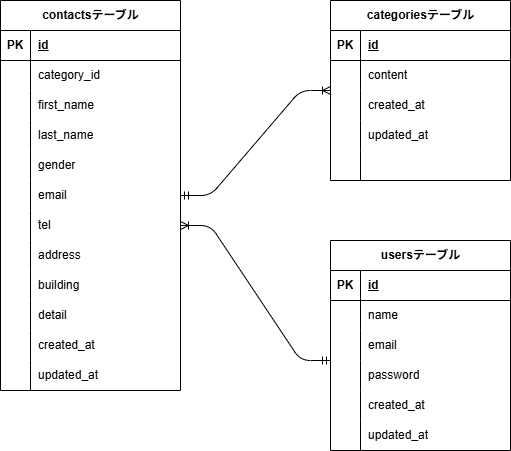

The diagram above was exported from draw.io. Its source (the exported page's mxGraphModel, read from the mxfile embedded in the PNG):
<mxGraphModel dx="576" dy="499" grid="1" gridSize="10" guides="1" tooltips="1" connect="1" arrows="1" fold="1" page="1" pageScale="1" pageWidth="827" pageHeight="1169" math="0" shadow="0">
  <root>
    <mxCell id="0" />
    <mxCell id="1" parent="0" />
    <object label="contactsテーブル" id="2">
      <mxCell style="shape=table;startSize=30;container=1;collapsible=1;childLayout=tableLayout;fixedRows=1;rowLines=0;align=center;resizeLast=1;html=1;fontStyle=1" vertex="1" parent="1">
        <mxGeometry x="30" y="120" width="180" height="390" as="geometry">
          <mxRectangle x="30" y="120" width="70" height="30" as="alternateBounds" />
        </mxGeometry>
      </mxCell>
    </object>
    <mxCell id="3" value="" style="shape=tableRow;horizontal=0;startSize=0;swimlaneHead=0;swimlaneBody=0;fillColor=none;collapsible=0;dropTarget=0;points=[[0,0.5],[1,0.5]];portConstraint=eastwest;top=0;left=0;right=0;bottom=1;" vertex="1" parent="2">
      <mxGeometry y="30" width="180" height="30" as="geometry" />
    </mxCell>
    <mxCell id="4" value="PK" style="shape=partialRectangle;connectable=0;fillColor=none;top=0;left=0;bottom=0;right=0;fontStyle=1;overflow=hidden;whiteSpace=wrap;html=1;" vertex="1" parent="3">
      <mxGeometry width="30" height="30" as="geometry">
        <mxRectangle width="30" height="30" as="alternateBounds" />
      </mxGeometry>
    </mxCell>
    <mxCell id="5" value="id" style="shape=partialRectangle;connectable=0;fillColor=none;top=0;left=0;bottom=0;right=0;align=left;spacingLeft=6;fontStyle=5;overflow=hidden;whiteSpace=wrap;html=1;" vertex="1" parent="3">
      <mxGeometry x="30" width="150" height="30" as="geometry">
        <mxRectangle width="150" height="30" as="alternateBounds" />
      </mxGeometry>
    </mxCell>
    <mxCell id="6" value="" style="shape=tableRow;horizontal=0;startSize=0;swimlaneHead=0;swimlaneBody=0;fillColor=none;collapsible=0;dropTarget=0;points=[[0,0.5],[1,0.5]];portConstraint=eastwest;top=0;left=0;right=0;bottom=0;" vertex="1" parent="2">
      <mxGeometry y="60" width="180" height="30" as="geometry" />
    </mxCell>
    <mxCell id="7" value="" style="shape=partialRectangle;connectable=0;fillColor=none;top=0;left=0;bottom=0;right=0;editable=1;overflow=hidden;whiteSpace=wrap;html=1;" vertex="1" parent="6">
      <mxGeometry width="30" height="30" as="geometry">
        <mxRectangle width="30" height="30" as="alternateBounds" />
      </mxGeometry>
    </mxCell>
    <mxCell id="8" value="category_id" style="shape=partialRectangle;connectable=0;fillColor=none;top=0;left=0;bottom=0;right=0;align=left;spacingLeft=6;overflow=hidden;whiteSpace=wrap;html=1;" vertex="1" parent="6">
      <mxGeometry x="30" width="150" height="30" as="geometry">
        <mxRectangle width="150" height="30" as="alternateBounds" />
      </mxGeometry>
    </mxCell>
    <mxCell id="9" value="" style="shape=tableRow;horizontal=0;startSize=0;swimlaneHead=0;swimlaneBody=0;fillColor=none;collapsible=0;dropTarget=0;points=[[0,0.5],[1,0.5]];portConstraint=eastwest;top=0;left=0;right=0;bottom=0;" vertex="1" parent="2">
      <mxGeometry y="90" width="180" height="30" as="geometry" />
    </mxCell>
    <mxCell id="10" value="" style="shape=partialRectangle;connectable=0;fillColor=none;top=0;left=0;bottom=0;right=0;editable=1;overflow=hidden;whiteSpace=wrap;html=1;" vertex="1" parent="9">
      <mxGeometry width="30" height="30" as="geometry">
        <mxRectangle width="30" height="30" as="alternateBounds" />
      </mxGeometry>
    </mxCell>
    <mxCell id="11" value="first_name" style="shape=partialRectangle;connectable=0;fillColor=none;top=0;left=0;bottom=0;right=0;align=left;spacingLeft=6;overflow=hidden;whiteSpace=wrap;html=1;" vertex="1" parent="9">
      <mxGeometry x="30" width="150" height="30" as="geometry">
        <mxRectangle width="150" height="30" as="alternateBounds" />
      </mxGeometry>
    </mxCell>
    <mxCell id="12" value="" style="shape=tableRow;horizontal=0;startSize=0;swimlaneHead=0;swimlaneBody=0;fillColor=none;collapsible=0;dropTarget=0;points=[[0,0.5],[1,0.5]];portConstraint=eastwest;top=0;left=0;right=0;bottom=0;" vertex="1" parent="2">
      <mxGeometry y="120" width="180" height="30" as="geometry" />
    </mxCell>
    <mxCell id="13" value="" style="shape=partialRectangle;connectable=0;fillColor=none;top=0;left=0;bottom=0;right=0;editable=1;overflow=hidden;whiteSpace=wrap;html=1;" vertex="1" parent="12">
      <mxGeometry width="30" height="30" as="geometry">
        <mxRectangle width="30" height="30" as="alternateBounds" />
      </mxGeometry>
    </mxCell>
    <mxCell id="14" value="last_name" style="shape=partialRectangle;connectable=0;fillColor=none;top=0;left=0;bottom=0;right=0;align=left;spacingLeft=6;overflow=hidden;whiteSpace=wrap;html=1;" vertex="1" parent="12">
      <mxGeometry x="30" width="150" height="30" as="geometry">
        <mxRectangle width="150" height="30" as="alternateBounds" />
      </mxGeometry>
    </mxCell>
    <mxCell id="15" value="" style="shape=tableRow;horizontal=0;startSize=0;swimlaneHead=0;swimlaneBody=0;fillColor=none;collapsible=0;dropTarget=0;points=[[0,0.5],[1,0.5]];portConstraint=eastwest;top=0;left=0;right=0;bottom=0;" vertex="1" parent="2">
      <mxGeometry y="150" width="180" height="30" as="geometry" />
    </mxCell>
    <mxCell id="16" value="" style="shape=partialRectangle;connectable=0;fillColor=none;top=0;left=0;bottom=0;right=0;editable=1;overflow=hidden;whiteSpace=wrap;html=1;" vertex="1" parent="15">
      <mxGeometry width="30" height="30" as="geometry">
        <mxRectangle width="30" height="30" as="alternateBounds" />
      </mxGeometry>
    </mxCell>
    <mxCell id="17" value="gender" style="shape=partialRectangle;connectable=0;fillColor=none;top=0;left=0;bottom=0;right=0;align=left;spacingLeft=6;overflow=hidden;whiteSpace=wrap;html=1;" vertex="1" parent="15">
      <mxGeometry x="30" width="150" height="30" as="geometry">
        <mxRectangle width="150" height="30" as="alternateBounds" />
      </mxGeometry>
    </mxCell>
    <mxCell id="18" value="" style="shape=tableRow;horizontal=0;startSize=0;swimlaneHead=0;swimlaneBody=0;fillColor=none;collapsible=0;dropTarget=0;points=[[0,0.5],[1,0.5]];portConstraint=eastwest;top=0;left=0;right=0;bottom=0;" vertex="1" parent="2">
      <mxGeometry y="180" width="180" height="30" as="geometry" />
    </mxCell>
    <mxCell id="19" value="" style="shape=partialRectangle;connectable=0;fillColor=none;top=0;left=0;bottom=0;right=0;editable=1;overflow=hidden;whiteSpace=wrap;html=1;" vertex="1" parent="18">
      <mxGeometry width="30" height="30" as="geometry">
        <mxRectangle width="30" height="30" as="alternateBounds" />
      </mxGeometry>
    </mxCell>
    <mxCell id="20" value="email" style="shape=partialRectangle;connectable=0;fillColor=none;top=0;left=0;bottom=0;right=0;align=left;spacingLeft=6;overflow=hidden;whiteSpace=wrap;html=1;" vertex="1" parent="18">
      <mxGeometry x="30" width="150" height="30" as="geometry">
        <mxRectangle width="150" height="30" as="alternateBounds" />
      </mxGeometry>
    </mxCell>
    <mxCell id="21" value="" style="shape=tableRow;horizontal=0;startSize=0;swimlaneHead=0;swimlaneBody=0;fillColor=none;collapsible=0;dropTarget=0;points=[[0,0.5],[1,0.5]];portConstraint=eastwest;top=0;left=0;right=0;bottom=0;" vertex="1" parent="2">
      <mxGeometry y="210" width="180" height="30" as="geometry" />
    </mxCell>
    <mxCell id="22" value="" style="shape=partialRectangle;connectable=0;fillColor=none;top=0;left=0;bottom=0;right=0;editable=1;overflow=hidden;whiteSpace=wrap;html=1;" vertex="1" parent="21">
      <mxGeometry width="30" height="30" as="geometry">
        <mxRectangle width="30" height="30" as="alternateBounds" />
      </mxGeometry>
    </mxCell>
    <mxCell id="23" value="tel" style="shape=partialRectangle;connectable=0;fillColor=none;top=0;left=0;bottom=0;right=0;align=left;spacingLeft=6;overflow=hidden;whiteSpace=wrap;html=1;" vertex="1" parent="21">
      <mxGeometry x="30" width="150" height="30" as="geometry">
        <mxRectangle width="150" height="30" as="alternateBounds" />
      </mxGeometry>
    </mxCell>
    <mxCell id="24" value="" style="shape=tableRow;horizontal=0;startSize=0;swimlaneHead=0;swimlaneBody=0;fillColor=none;collapsible=0;dropTarget=0;points=[[0,0.5],[1,0.5]];portConstraint=eastwest;top=0;left=0;right=0;bottom=0;" vertex="1" parent="2">
      <mxGeometry y="240" width="180" height="30" as="geometry" />
    </mxCell>
    <mxCell id="25" value="" style="shape=partialRectangle;connectable=0;fillColor=none;top=0;left=0;bottom=0;right=0;editable=1;overflow=hidden;whiteSpace=wrap;html=1;" vertex="1" parent="24">
      <mxGeometry width="30" height="30" as="geometry">
        <mxRectangle width="30" height="30" as="alternateBounds" />
      </mxGeometry>
    </mxCell>
    <mxCell id="26" value="address" style="shape=partialRectangle;connectable=0;fillColor=none;top=0;left=0;bottom=0;right=0;align=left;spacingLeft=6;overflow=hidden;whiteSpace=wrap;html=1;" vertex="1" parent="24">
      <mxGeometry x="30" width="150" height="30" as="geometry">
        <mxRectangle width="150" height="30" as="alternateBounds" />
      </mxGeometry>
    </mxCell>
    <mxCell id="27" value="" style="shape=tableRow;horizontal=0;startSize=0;swimlaneHead=0;swimlaneBody=0;fillColor=none;collapsible=0;dropTarget=0;points=[[0,0.5],[1,0.5]];portConstraint=eastwest;top=0;left=0;right=0;bottom=0;" vertex="1" parent="2">
      <mxGeometry y="270" width="180" height="30" as="geometry" />
    </mxCell>
    <mxCell id="28" value="" style="shape=partialRectangle;connectable=0;fillColor=none;top=0;left=0;bottom=0;right=0;editable=1;overflow=hidden;whiteSpace=wrap;html=1;" vertex="1" parent="27">
      <mxGeometry width="30" height="30" as="geometry">
        <mxRectangle width="30" height="30" as="alternateBounds" />
      </mxGeometry>
    </mxCell>
    <mxCell id="29" value="building" style="shape=partialRectangle;connectable=0;fillColor=none;top=0;left=0;bottom=0;right=0;align=left;spacingLeft=6;overflow=hidden;whiteSpace=wrap;html=1;" vertex="1" parent="27">
      <mxGeometry x="30" width="150" height="30" as="geometry">
        <mxRectangle width="150" height="30" as="alternateBounds" />
      </mxGeometry>
    </mxCell>
    <mxCell id="30" value="" style="shape=tableRow;horizontal=0;startSize=0;swimlaneHead=0;swimlaneBody=0;fillColor=none;collapsible=0;dropTarget=0;points=[[0,0.5],[1,0.5]];portConstraint=eastwest;top=0;left=0;right=0;bottom=0;" vertex="1" parent="2">
      <mxGeometry y="300" width="180" height="30" as="geometry" />
    </mxCell>
    <mxCell id="31" value="" style="shape=partialRectangle;connectable=0;fillColor=none;top=0;left=0;bottom=0;right=0;editable=1;overflow=hidden;whiteSpace=wrap;html=1;" vertex="1" parent="30">
      <mxGeometry width="30" height="30" as="geometry">
        <mxRectangle width="30" height="30" as="alternateBounds" />
      </mxGeometry>
    </mxCell>
    <mxCell id="32" value="detail" style="shape=partialRectangle;connectable=0;fillColor=none;top=0;left=0;bottom=0;right=0;align=left;spacingLeft=6;overflow=hidden;whiteSpace=wrap;html=1;" vertex="1" parent="30">
      <mxGeometry x="30" width="150" height="30" as="geometry">
        <mxRectangle width="150" height="30" as="alternateBounds" />
      </mxGeometry>
    </mxCell>
    <mxCell id="33" value="" style="shape=tableRow;horizontal=0;startSize=0;swimlaneHead=0;swimlaneBody=0;fillColor=none;collapsible=0;dropTarget=0;points=[[0,0.5],[1,0.5]];portConstraint=eastwest;top=0;left=0;right=0;bottom=0;" vertex="1" parent="2">
      <mxGeometry y="330" width="180" height="30" as="geometry" />
    </mxCell>
    <mxCell id="34" value="" style="shape=partialRectangle;connectable=0;fillColor=none;top=0;left=0;bottom=0;right=0;editable=1;overflow=hidden;whiteSpace=wrap;html=1;" vertex="1" parent="33">
      <mxGeometry width="30" height="30" as="geometry">
        <mxRectangle width="30" height="30" as="alternateBounds" />
      </mxGeometry>
    </mxCell>
    <mxCell id="35" value="created_at" style="shape=partialRectangle;connectable=0;fillColor=none;top=0;left=0;bottom=0;right=0;align=left;spacingLeft=6;overflow=hidden;whiteSpace=wrap;html=1;" vertex="1" parent="33">
      <mxGeometry x="30" width="150" height="30" as="geometry">
        <mxRectangle width="150" height="30" as="alternateBounds" />
      </mxGeometry>
    </mxCell>
    <mxCell id="36" value="" style="shape=tableRow;horizontal=0;startSize=0;swimlaneHead=0;swimlaneBody=0;fillColor=none;collapsible=0;dropTarget=0;points=[[0,0.5],[1,0.5]];portConstraint=eastwest;top=0;left=0;right=0;bottom=0;" vertex="1" parent="2">
      <mxGeometry y="360" width="180" height="30" as="geometry" />
    </mxCell>
    <mxCell id="37" value="" style="shape=partialRectangle;connectable=0;fillColor=none;top=0;left=0;bottom=0;right=0;editable=1;overflow=hidden;whiteSpace=wrap;html=1;" vertex="1" parent="36">
      <mxGeometry width="30" height="30" as="geometry">
        <mxRectangle width="30" height="30" as="alternateBounds" />
      </mxGeometry>
    </mxCell>
    <mxCell id="38" value="updated_at" style="shape=partialRectangle;connectable=0;fillColor=none;top=0;left=0;bottom=0;right=0;align=left;spacingLeft=6;overflow=hidden;whiteSpace=wrap;html=1;" vertex="1" parent="36">
      <mxGeometry x="30" width="150" height="30" as="geometry">
        <mxRectangle width="150" height="30" as="alternateBounds" />
      </mxGeometry>
    </mxCell>
    <mxCell id="39" value="categoriesテーブル" style="shape=table;startSize=30;container=1;collapsible=1;childLayout=tableLayout;fixedRows=1;rowLines=0;fontStyle=1;align=center;resizeLast=1;html=1;" vertex="1" parent="1">
      <mxGeometry x="360" y="120" width="180" height="180" as="geometry" />
    </mxCell>
    <mxCell id="40" value="" style="shape=tableRow;horizontal=0;startSize=0;swimlaneHead=0;swimlaneBody=0;fillColor=none;collapsible=0;dropTarget=0;points=[[0,0.5],[1,0.5]];portConstraint=eastwest;top=0;left=0;right=0;bottom=1;" vertex="1" parent="39">
      <mxGeometry y="30" width="180" height="30" as="geometry" />
    </mxCell>
    <mxCell id="41" value="PK" style="shape=partialRectangle;connectable=0;fillColor=none;top=0;left=0;bottom=0;right=0;fontStyle=1;overflow=hidden;whiteSpace=wrap;html=1;" vertex="1" parent="40">
      <mxGeometry width="30" height="30" as="geometry">
        <mxRectangle width="30" height="30" as="alternateBounds" />
      </mxGeometry>
    </mxCell>
    <mxCell id="42" value="id" style="shape=partialRectangle;connectable=0;fillColor=none;top=0;left=0;bottom=0;right=0;align=left;spacingLeft=6;fontStyle=5;overflow=hidden;whiteSpace=wrap;html=1;" vertex="1" parent="40">
      <mxGeometry x="30" width="150" height="30" as="geometry">
        <mxRectangle width="150" height="30" as="alternateBounds" />
      </mxGeometry>
    </mxCell>
    <mxCell id="43" value="" style="shape=tableRow;horizontal=0;startSize=0;swimlaneHead=0;swimlaneBody=0;fillColor=none;collapsible=0;dropTarget=0;points=[[0,0.5],[1,0.5]];portConstraint=eastwest;top=0;left=0;right=0;bottom=0;" vertex="1" parent="39">
      <mxGeometry y="60" width="180" height="30" as="geometry" />
    </mxCell>
    <mxCell id="44" value="" style="shape=partialRectangle;connectable=0;fillColor=none;top=0;left=0;bottom=0;right=0;editable=1;overflow=hidden;whiteSpace=wrap;html=1;" vertex="1" parent="43">
      <mxGeometry width="30" height="30" as="geometry">
        <mxRectangle width="30" height="30" as="alternateBounds" />
      </mxGeometry>
    </mxCell>
    <mxCell id="45" value="content" style="shape=partialRectangle;connectable=0;fillColor=none;top=0;left=0;bottom=0;right=0;align=left;spacingLeft=6;overflow=hidden;whiteSpace=wrap;html=1;" vertex="1" parent="43">
      <mxGeometry x="30" width="150" height="30" as="geometry">
        <mxRectangle width="150" height="30" as="alternateBounds" />
      </mxGeometry>
    </mxCell>
    <mxCell id="46" value="" style="shape=tableRow;horizontal=0;startSize=0;swimlaneHead=0;swimlaneBody=0;fillColor=none;collapsible=0;dropTarget=0;points=[[0,0.5],[1,0.5]];portConstraint=eastwest;top=0;left=0;right=0;bottom=0;" vertex="1" parent="39">
      <mxGeometry y="90" width="180" height="30" as="geometry" />
    </mxCell>
    <mxCell id="47" value="" style="shape=partialRectangle;connectable=0;fillColor=none;top=0;left=0;bottom=0;right=0;editable=1;overflow=hidden;whiteSpace=wrap;html=1;" vertex="1" parent="46">
      <mxGeometry width="30" height="30" as="geometry">
        <mxRectangle width="30" height="30" as="alternateBounds" />
      </mxGeometry>
    </mxCell>
    <mxCell id="48" value="created_at" style="shape=partialRectangle;connectable=0;fillColor=none;top=0;left=0;bottom=0;right=0;align=left;spacingLeft=6;overflow=hidden;whiteSpace=wrap;html=1;" vertex="1" parent="46">
      <mxGeometry x="30" width="150" height="30" as="geometry">
        <mxRectangle width="150" height="30" as="alternateBounds" />
      </mxGeometry>
    </mxCell>
    <mxCell id="49" value="" style="shape=tableRow;horizontal=0;startSize=0;swimlaneHead=0;swimlaneBody=0;fillColor=none;collapsible=0;dropTarget=0;points=[[0,0.5],[1,0.5]];portConstraint=eastwest;top=0;left=0;right=0;bottom=0;" vertex="1" parent="39">
      <mxGeometry y="120" width="180" height="30" as="geometry" />
    </mxCell>
    <mxCell id="50" value="" style="shape=partialRectangle;connectable=0;fillColor=none;top=0;left=0;bottom=0;right=0;editable=1;overflow=hidden;whiteSpace=wrap;html=1;" vertex="1" parent="49">
      <mxGeometry width="30" height="30" as="geometry">
        <mxRectangle width="30" height="30" as="alternateBounds" />
      </mxGeometry>
    </mxCell>
    <mxCell id="51" value="updated_at" style="shape=partialRectangle;connectable=0;fillColor=none;top=0;left=0;bottom=0;right=0;align=left;spacingLeft=6;overflow=hidden;whiteSpace=wrap;html=1;" vertex="1" parent="49">
      <mxGeometry x="30" width="150" height="30" as="geometry">
        <mxRectangle width="150" height="30" as="alternateBounds" />
      </mxGeometry>
    </mxCell>
    <mxCell id="52" value="" style="shape=tableRow;horizontal=0;startSize=0;swimlaneHead=0;swimlaneBody=0;fillColor=none;collapsible=0;dropTarget=0;points=[[0,0.5],[1,0.5]];portConstraint=eastwest;top=0;left=0;right=0;bottom=0;" vertex="1" parent="39">
      <mxGeometry y="150" width="180" height="30" as="geometry" />
    </mxCell>
    <mxCell id="53" value="" style="shape=partialRectangle;connectable=0;fillColor=none;top=0;left=0;bottom=0;right=0;editable=1;overflow=hidden;whiteSpace=wrap;html=1;" vertex="1" parent="52">
      <mxGeometry width="30" height="30" as="geometry">
        <mxRectangle width="30" height="30" as="alternateBounds" />
      </mxGeometry>
    </mxCell>
    <mxCell id="54" value="" style="shape=partialRectangle;connectable=0;fillColor=none;top=0;left=0;bottom=0;right=0;align=left;spacingLeft=6;overflow=hidden;whiteSpace=wrap;html=1;" vertex="1" parent="52">
      <mxGeometry x="30" width="150" height="30" as="geometry">
        <mxRectangle width="150" height="30" as="alternateBounds" />
      </mxGeometry>
    </mxCell>
    <mxCell id="55" value="usersテーブル" style="shape=table;startSize=30;container=1;collapsible=1;childLayout=tableLayout;fixedRows=1;rowLines=0;fontStyle=1;align=center;resizeLast=1;html=1;" vertex="1" parent="1">
      <mxGeometry x="360" y="360" width="180" height="210" as="geometry" />
    </mxCell>
    <mxCell id="56" value="" style="shape=tableRow;horizontal=0;startSize=0;swimlaneHead=0;swimlaneBody=0;fillColor=none;collapsible=0;dropTarget=0;points=[[0,0.5],[1,0.5]];portConstraint=eastwest;top=0;left=0;right=0;bottom=1;" vertex="1" parent="55">
      <mxGeometry y="30" width="180" height="30" as="geometry" />
    </mxCell>
    <mxCell id="57" value="PK" style="shape=partialRectangle;connectable=0;fillColor=none;top=0;left=0;bottom=0;right=0;fontStyle=1;overflow=hidden;whiteSpace=wrap;html=1;" vertex="1" parent="56">
      <mxGeometry width="30" height="30" as="geometry">
        <mxRectangle width="30" height="30" as="alternateBounds" />
      </mxGeometry>
    </mxCell>
    <mxCell id="58" value="id" style="shape=partialRectangle;connectable=0;fillColor=none;top=0;left=0;bottom=0;right=0;align=left;spacingLeft=6;fontStyle=5;overflow=hidden;whiteSpace=wrap;html=1;" vertex="1" parent="56">
      <mxGeometry x="30" width="150" height="30" as="geometry">
        <mxRectangle width="150" height="30" as="alternateBounds" />
      </mxGeometry>
    </mxCell>
    <mxCell id="59" value="" style="shape=tableRow;horizontal=0;startSize=0;swimlaneHead=0;swimlaneBody=0;fillColor=none;collapsible=0;dropTarget=0;points=[[0,0.5],[1,0.5]];portConstraint=eastwest;top=0;left=0;right=0;bottom=0;" vertex="1" parent="55">
      <mxGeometry y="60" width="180" height="30" as="geometry" />
    </mxCell>
    <mxCell id="60" value="" style="shape=partialRectangle;connectable=0;fillColor=none;top=0;left=0;bottom=0;right=0;editable=1;overflow=hidden;whiteSpace=wrap;html=1;" vertex="1" parent="59">
      <mxGeometry width="30" height="30" as="geometry">
        <mxRectangle width="30" height="30" as="alternateBounds" />
      </mxGeometry>
    </mxCell>
    <mxCell id="61" value="name" style="shape=partialRectangle;connectable=0;fillColor=none;top=0;left=0;bottom=0;right=0;align=left;spacingLeft=6;overflow=hidden;whiteSpace=wrap;html=1;" vertex="1" parent="59">
      <mxGeometry x="30" width="150" height="30" as="geometry">
        <mxRectangle width="150" height="30" as="alternateBounds" />
      </mxGeometry>
    </mxCell>
    <mxCell id="62" value="" style="shape=tableRow;horizontal=0;startSize=0;swimlaneHead=0;swimlaneBody=0;fillColor=none;collapsible=0;dropTarget=0;points=[[0,0.5],[1,0.5]];portConstraint=eastwest;top=0;left=0;right=0;bottom=0;" vertex="1" parent="55">
      <mxGeometry y="90" width="180" height="30" as="geometry" />
    </mxCell>
    <mxCell id="63" value="" style="shape=partialRectangle;connectable=0;fillColor=none;top=0;left=0;bottom=0;right=0;editable=1;overflow=hidden;whiteSpace=wrap;html=1;" vertex="1" parent="62">
      <mxGeometry width="30" height="30" as="geometry">
        <mxRectangle width="30" height="30" as="alternateBounds" />
      </mxGeometry>
    </mxCell>
    <mxCell id="64" value="email" style="shape=partialRectangle;connectable=0;fillColor=none;top=0;left=0;bottom=0;right=0;align=left;spacingLeft=6;overflow=hidden;whiteSpace=wrap;html=1;" vertex="1" parent="62">
      <mxGeometry x="30" width="150" height="30" as="geometry">
        <mxRectangle width="150" height="30" as="alternateBounds" />
      </mxGeometry>
    </mxCell>
    <mxCell id="65" value="" style="shape=tableRow;horizontal=0;startSize=0;swimlaneHead=0;swimlaneBody=0;fillColor=none;collapsible=0;dropTarget=0;points=[[0,0.5],[1,0.5]];portConstraint=eastwest;top=0;left=0;right=0;bottom=0;" vertex="1" parent="55">
      <mxGeometry y="120" width="180" height="30" as="geometry" />
    </mxCell>
    <mxCell id="66" value="" style="shape=partialRectangle;connectable=0;fillColor=none;top=0;left=0;bottom=0;right=0;editable=1;overflow=hidden;whiteSpace=wrap;html=1;" vertex="1" parent="65">
      <mxGeometry width="30" height="30" as="geometry">
        <mxRectangle width="30" height="30" as="alternateBounds" />
      </mxGeometry>
    </mxCell>
    <mxCell id="67" value="password" style="shape=partialRectangle;connectable=0;fillColor=none;top=0;left=0;bottom=0;right=0;align=left;spacingLeft=6;overflow=hidden;whiteSpace=wrap;html=1;" vertex="1" parent="65">
      <mxGeometry x="30" width="150" height="30" as="geometry">
        <mxRectangle width="150" height="30" as="alternateBounds" />
      </mxGeometry>
    </mxCell>
    <mxCell id="68" value="" style="shape=tableRow;horizontal=0;startSize=0;swimlaneHead=0;swimlaneBody=0;fillColor=none;collapsible=0;dropTarget=0;points=[[0,0.5],[1,0.5]];portConstraint=eastwest;top=0;left=0;right=0;bottom=0;" vertex="1" parent="55">
      <mxGeometry y="150" width="180" height="30" as="geometry" />
    </mxCell>
    <mxCell id="69" value="" style="shape=partialRectangle;connectable=0;fillColor=none;top=0;left=0;bottom=0;right=0;editable=1;overflow=hidden;whiteSpace=wrap;html=1;" vertex="1" parent="68">
      <mxGeometry width="30" height="30" as="geometry">
        <mxRectangle width="30" height="30" as="alternateBounds" />
      </mxGeometry>
    </mxCell>
    <mxCell id="70" value="created_at" style="shape=partialRectangle;connectable=0;fillColor=none;top=0;left=0;bottom=0;right=0;align=left;spacingLeft=6;overflow=hidden;whiteSpace=wrap;html=1;" vertex="1" parent="68">
      <mxGeometry x="30" width="150" height="30" as="geometry">
        <mxRectangle width="150" height="30" as="alternateBounds" />
      </mxGeometry>
    </mxCell>
    <mxCell id="71" value="" style="shape=tableRow;horizontal=0;startSize=0;swimlaneHead=0;swimlaneBody=0;fillColor=none;collapsible=0;dropTarget=0;points=[[0,0.5],[1,0.5]];portConstraint=eastwest;top=0;left=0;right=0;bottom=0;" vertex="1" parent="55">
      <mxGeometry y="180" width="180" height="30" as="geometry" />
    </mxCell>
    <mxCell id="72" value="" style="shape=partialRectangle;connectable=0;fillColor=none;top=0;left=0;bottom=0;right=0;editable=1;overflow=hidden;whiteSpace=wrap;html=1;" vertex="1" parent="71">
      <mxGeometry width="30" height="30" as="geometry">
        <mxRectangle width="30" height="30" as="alternateBounds" />
      </mxGeometry>
    </mxCell>
    <mxCell id="73" value="updated_at" style="shape=partialRectangle;connectable=0;fillColor=none;top=0;left=0;bottom=0;right=0;align=left;spacingLeft=6;overflow=hidden;whiteSpace=wrap;html=1;" vertex="1" parent="71">
      <mxGeometry x="30" width="150" height="30" as="geometry">
        <mxRectangle width="150" height="30" as="alternateBounds" />
      </mxGeometry>
    </mxCell>
    <mxCell id="74" value="" style="edgeStyle=entityRelationEdgeStyle;fontSize=12;html=1;endArrow=ERoneToMany;startArrow=ERmandOne;exitX=1;exitY=0.5;exitDx=0;exitDy=0;entryX=0;entryY=0;entryDx=0;entryDy=0;entryPerimeter=0;" edge="1" parent="1" source="18" target="46">
      <mxGeometry width="100" height="100" relative="1" as="geometry">
        <mxPoint x="290" y="410" as="sourcePoint" />
        <mxPoint x="390" y="310" as="targetPoint" />
      </mxGeometry>
    </mxCell>
    <mxCell id="75" value="" style="edgeStyle=entityRelationEdgeStyle;fontSize=12;html=1;endArrow=ERoneToMany;startArrow=ERmandOne;exitX=0;exitY=0;exitDx=0;exitDy=0;exitPerimeter=0;entryX=1;entryY=0.5;entryDx=0;entryDy=0;" edge="1" parent="1" source="65" target="21">
      <mxGeometry width="100" height="100" relative="1" as="geometry">
        <mxPoint x="230" y="410" as="sourcePoint" />
        <mxPoint x="330" y="310" as="targetPoint" />
      </mxGeometry>
    </mxCell>
  </root>
</mxGraphModel>